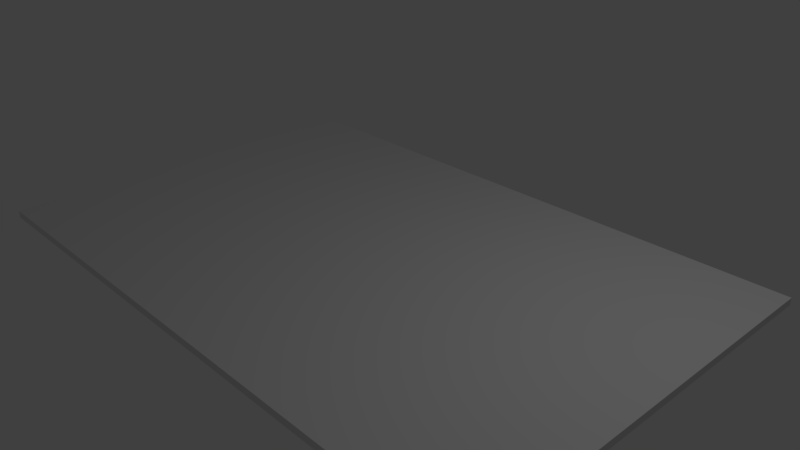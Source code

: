 # Source: box_start.blend  (saved by Blender 2.79.0; exported with 4.5.12 LTS)
import bpy
from mathutils import Matrix  # noqa: F401  (used for matrix-valued properties, if any)

bpy.ops.wm.read_factory_settings(use_empty=True)
scene = bpy.context.scene
scene.name = 'Scene'

# ---- collections
col_collection_1 = bpy.data.collections.new('Collection 1'); scene.collection.children.link(col_collection_1)

# ---- materials (node trees are filled in below, after node groups)
mat_material = bpy.data.materials.new('Material')
mat_material.alpha_threshold = 0.0
mat_material.use_transparent_shadow = False
mat_material.roughness = 0.5
mat_material.line_color = (0.0, 0.0, 0.0, 1.0)

# ---- material node trees

# ---- world
world_world = bpy.data.worlds.new('World'); scene.world = world_world
world_world.color = (0.05088, 0.05088, 0.05088)
world_world.use_sun_shadow = False
world_world.sun_shadow_jitter_overblur = 0.0
world_world.cycles.sampling_method = 'MANUAL'

# ---- cameras
cam_camera = bpy.data.cameras.new('Camera')
cam_camera.clip_end = 100.0
cam_camera.lens = 35.0
cam_camera.sensor_width = 32.0
cam_camera.sensor_height = 18.0
cam_camera.ortho_scale = 7.314
cam_camera.dof.focus_distance = 0.0
cam_camera.dof.aperture_fstop = 128.0

# ---- lights
light_lamp = bpy.data.lights.new('Lamp', 'POINT')
light_lamp.transmission_factor = 0.0
light_lamp.cutoff_distance = 30.0
light_lamp.energy = 100.0
light_lamp.shadow_buffer_clip_start = 1.001
light_lamp.shadow_soft_size = 0.1
light_lamp.shadow_maximum_resolution = 0.006
light_lamp.use_absolute_resolution = True

# ---- meshes
me_cube = bpy.data.meshes.new('Cube')
me_cube.from_pydata([(4.25, 2.8, -0.05), (4.25, -2.8, -0.05), (-4.25, -2.8, -0.05), (-4.25, 2.8, -0.05), (4.25, 2.8, 0.05), (4.25, -2.8, 0.05), (-4.25, -2.8, 0.05), (-4.25, 2.8, 0.05)], [], [(0, 1, 2, 3), (4, 7, 6, 5), (0, 4, 5, 1), (1, 5, 6, 2), (2, 6, 7, 3), (4, 0, 3, 7)])
me_cube.materials.append(mat_material)
me_cube.use_remesh_preserve_volume = False
me_cube.use_remesh_preserve_attributes = False
me_cube.use_mirror_vertex_groups = False
me_cube.update()

# ---- objects
ob_cube = bpy.data.objects.new('Cube', me_cube)
ob_lamp = bpy.data.objects.new('Lamp', light_lamp)
ob_camera = bpy.data.objects.new('Camera', cam_camera)

# ---- transforms, parenting, visibility, modifiers, constraints
ob_cube.location = (0.0, 0.0, 0.0)
ob_cube.lock_rotations_4d = False
ob_cube.empty_display_type = 'ARROWS'
ob_cube.lineart.crease_threshold = 0.0
ob_lamp.location = (4.076, 1.005, 5.904)
ob_lamp.rotation_euler = (0.6503, 0.05522, 1.866)
ob_lamp.lock_rotations_4d = False
ob_lamp.empty_display_type = 'ARROWS'
ob_lamp.color = (0.0, 0.0, 0.0, 0.0)
ob_lamp.lineart.crease_threshold = 0.0
ob_camera.location = (7.481, -6.508, 5.344)
ob_camera.rotation_euler = (1.109, 0.0, 0.8149)
ob_camera.lock_rotations_4d = False
ob_camera.empty_display_type = 'ARROWS'
ob_camera.color = (0.0, 0.0, 0.0, 0.0)
ob_camera.display_type = 'WIRE'
ob_camera.lineart.crease_threshold = 0.0

# ---- collection membership
col_collection_1.objects.link(ob_cube)
col_collection_1.objects.link(ob_lamp)
col_collection_1.objects.link(ob_camera)

# ---- scene / render settings (as saved in the file)
scene.camera = ob_camera
scene.frame_start = 1; scene.frame_end = 250; scene.frame_set(1)
scene.render.engine = 'BLENDER_EEVEE_NEXT'
scene.render.resolution_percentage = 50
scene.render.dither_intensity = 0.0
scene.cycles.use_denoising = False
scene.cycles.samples = 128
scene.cycles.sampling_pattern = 'TABULATED_SOBOL'
scene.cycles.use_adaptive_sampling = False
scene.cycles.use_light_tree = False
scene.cycles.blur_glossy = 0.0
scene.cycles.sample_clamp_indirect = 0.0
scene.view_settings.view_transform = 'Standard'
bpy.context.view_layer.update()
